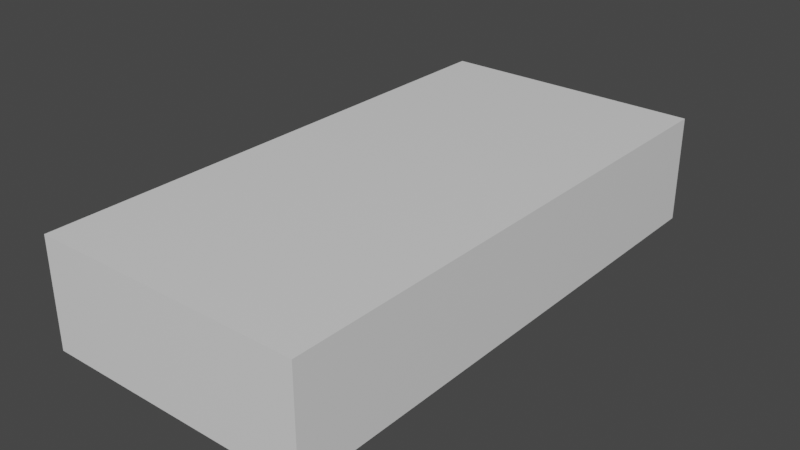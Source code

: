 # Source: hangar01.blend  (saved by Blender 3.0.42; exported with 4.5.12 LTS)
import bpy
from mathutils import Matrix  # noqa: F401  (used for matrix-valued properties, if any)

bpy.ops.wm.read_factory_settings(use_empty=True)
scene = bpy.context.scene
scene.name = '2'

# ---- collections
col_collection_003 = bpy.data.collections.new('Collection.003'); scene.collection.children.link(col_collection_003)

# ---- materials (node trees are filled in below, after node groups)
mat_scenery_base_concrete = bpy.data.materials.new('SCENERY_BASE_CONCRETE')
mat_scenery_base_concrete.alpha_threshold = 0.0
mat_scenery_base_concrete.use_transparent_shadow = False
mat_scenery_base_concrete.line_color = (0.0, 0.0, 0.0, 1.0)

# ---- material node trees
mat_scenery_base_concrete.use_nodes = True; mat_scenery_base_concrete.node_tree.nodes.clear()
_N = mat_scenery_base_concrete.node_tree.nodes; _L = mat_scenery_base_concrete.node_tree.links
n0 = _N.new('ShaderNodeOutputMaterial'); n0.name = 'Material Output'; n0.location = (300, 300)
n1 = _N.new('ShaderNodeBsdfPrincipled'); n1.name = 'Principled BSDF'; n1.location = (10, 300)
n1.distribution = 'GGX'
n1.subsurface_method = 'RANDOM_WALK_SKIN'
n1.inputs[2].default_value = 0.4
n1.inputs[3].default_value = 1.45
n1.inputs[27].default_value = (0.0, 0.0, 0.0, 1.0)
n1.inputs[28].default_value = 1.0
_L.new(n1.outputs[0], n0.inputs[0])
n0.is_active_output = True

# ---- world
world_world_003 = bpy.data.worlds.new('World.003'); scene.world = world_world_003
world_world_003.use_nodes = True; world_world_003.node_tree.nodes.clear()
_N = world_world_003.node_tree.nodes; _L = world_world_003.node_tree.links
n0 = _N.new('ShaderNodeOutputWorld'); n0.name = 'World Output'; n0.location = (300, 300)
n1 = _N.new('ShaderNodeBackground'); n1.name = 'Background'; n1.location = (10, 300)
n1.inputs[0].default_value = (0.05088, 0.05088, 0.05088, 1.0)
_L.new(n1.outputs[0], n0.inputs[0])
n0.is_active_output = True
world_world_003.color = (0.05088, 0.05088, 0.05088)
world_world_003.use_sun_shadow = False
world_world_003.sun_shadow_jitter_overblur = 0.0

# ---- meshes
me_cube_016 = bpy.data.meshes.new('Cube.016')
me_cube_016.from_pydata([(-15.0, -30.0, 1.0), (-15.0, -30.0, 13.0), (-15.0, 30.0, 1.0), (-15.0, 30.0, 13.0), (15.0, -30.0, 1.0), (15.0, -30.0, 13.0), (15.0, 30.0, 1.0), (15.0, 30.0, 13.0)], [], [(0, 1, 3, 2), (2, 3, 7, 6), (6, 7, 5, 4), (4, 5, 1, 0), (2, 6, 4, 0), (7, 3, 1, 5)])
_uv = me_cube_016.uv_layers.new(name='UVMap')
_uv.uv.foreach_set('vector', [0.375, 0.0, 0.625, 0.0, 0.625, 0.25, 0.375, 0.25, 0.375, 0.25, 0.625, 0.25, 0.625, 0.5, 0.375, 0.5, 0.375, 0.5, 0.625, 0.5, 0.625, 0.75, 0.375, 0.75, 0.375, 0.75, 0.625, 0.75, 0.625, 1.0, 0.375, 1.0, 0.125, 0.5, 0.375, 0.5, 0.375, 0.75, 0.125, 0.75, 0.625, 0.5, 0.875, 0.5, 0.875, 0.75, 0.625, 0.75])
me_cube_016.materials.append(mat_scenery_base_concrete)
me_cube_016.use_remesh_fix_poles = True
me_cube_016.use_remesh_preserve_attributes = False
me_cube_016.update()

# ---- objects
ob_0_hangas_003 = bpy.data.objects.new('0_Hangas.003', me_cube_016)

# ---- transforms, parenting, visibility, modifiers, constraints
ob_0_hangas_003.location = (0.0, 0.0, 0.0)

# ---- collection membership
col_collection_003.objects.link(ob_0_hangas_003)

# ---- scene / render settings (as saved in the file)
scene.frame_start = 1; scene.frame_end = 250; scene.frame_set(1)
scene.render.engine = 'BLENDER_EEVEE_NEXT'
scene.cycles.sampling_pattern = 'TABULATED_SOBOL'
scene.cycles.use_light_tree = False
scene.view_settings.view_transform = 'Filmic'
bpy.context.view_layer.update()

# ---- added for rendering (the .blend has no active camera and no usable light): camera, sun
cam_auto = bpy.data.cameras.new('AutoCamera')
cam_auto.lens = 50.0
cam_auto.sensor_width = 36.0
cam_auto.clip_end = 1106.54
ob_auto_camera = bpy.data.objects.new('AutoCamera', cam_auto)
scene.collection.objects.link(ob_auto_camera)
ob_auto_camera.location = (63.0512, -75.6614, 57.441)
ob_auto_camera.rotation_euler = (1.09748, -7.21219e-08, 0.694738)
scene.camera = ob_auto_camera
light_auto_sun = bpy.data.lights.new('AutoSun', 'SUN')
light_auto_sun.energy = 3.0
light_auto_sun.angle = 0.0523599
ob_auto_sun = bpy.data.objects.new('AutoSun', light_auto_sun)
scene.collection.objects.link(ob_auto_sun)
ob_auto_sun.rotation_euler = (0.872665, 0.174533, 0.523599)
bpy.context.view_layer.update()
